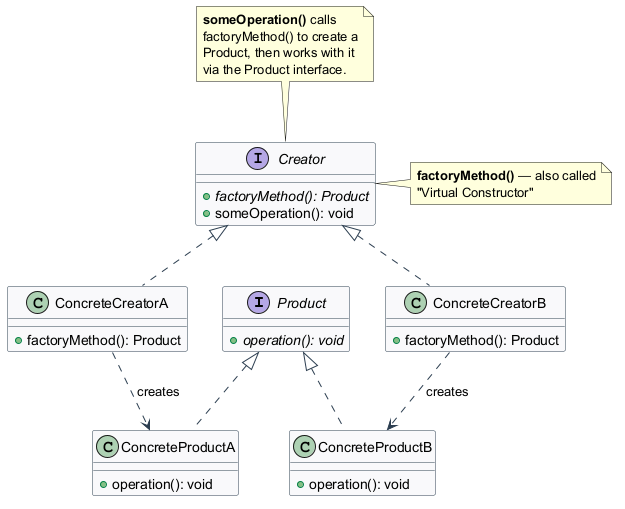

The diagram above was rendered by PlantUML. Its source (embedded in the PNG):
@startuml FactoryMethod
skinparam backgroundColor #FEFEFE
skinparam class {
  BackgroundColor #F8F9FA
  BorderColor #2C3E50
  ArrowColor #2C3E50
}

interface Product {
  + {abstract} operation(): void
}

class ConcreteProductA {
  + operation(): void
}

class ConcreteProductB {
  + operation(): void
}

interface Creator {
  + {abstract} factoryMethod(): Product
  + someOperation(): void
}

class ConcreteCreatorA {
  + factoryMethod(): Product
}

class ConcreteCreatorB {
  + factoryMethod(): Product
}

Product <|.. ConcreteProductA
Product <|.. ConcreteProductB

Creator <|.. ConcreteCreatorA
Creator <|.. ConcreteCreatorB

ConcreteCreatorA ..> ConcreteProductA : creates
ConcreteCreatorB ..> ConcreteProductB : creates

note right of Creator
  <b>factoryMethod()</b> — also called
  "Virtual Constructor"
end note

note top of Creator
  <b>someOperation()</b> calls
  factoryMethod() to create a
  Product, then works with it
  via the Product interface.
end note

@enduml